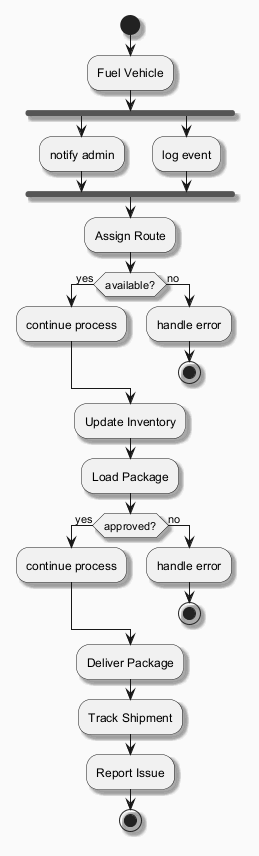

The diagram above was rendered by PlantUML. Its source (embedded in the PNG):
@startuml
skinparam backgroundColor #FAFAFA
skinparam classBackgroundColor #FFF3E0
skinparam classBorderColor #E65100
skinparam shadowing true
start
:Fuel Vehicle;
fork
:notify admin;
fork again
:log event;
end fork
:Assign Route;
if (available?) then (yes)
:continue process;
else (no)
:handle error;
stop
endif
:Update Inventory;
:Load Package;
if (approved?) then (yes)
:continue process;
else (no)
:handle error;
stop
endif
:Deliver Package;
:Track Shipment;
:Report Issue;
stop
@enduml